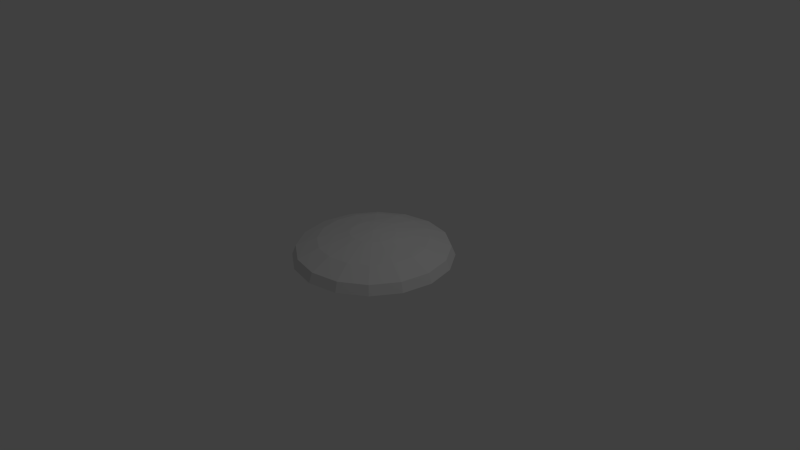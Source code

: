 # Source: Target.blend  (saved by Blender 2.69.0; exported with 4.5.12 LTS)
import bpy
from mathutils import Matrix  # noqa: F401  (used for matrix-valued properties, if any)

bpy.ops.wm.read_factory_settings(use_empty=True)
scene = bpy.context.scene
scene.name = 'Scene'

# ---- collections
col_collection_1 = bpy.data.collections.new('Collection 1'); scene.collection.children.link(col_collection_1)

# ---- materials (node trees are filled in below, after node groups)
mat_material_002 = bpy.data.materials.new('Material.002')
mat_material_002.alpha_threshold = 0.0
mat_material_002.use_transparent_shadow = False
mat_material_002.roughness = 0.5
mat_material_002.line_color = (0.0, 0.0, 0.0, 1.0)

# ---- material node trees

# ---- world
world_world = bpy.data.worlds.new('World'); scene.world = world_world
world_world.color = (0.05088, 0.05088, 0.05088)
world_world.use_sun_shadow = False
world_world.sun_shadow_jitter_overblur = 0.0
world_world.cycles.sampling_method = 'MANUAL'
world_world.cycles.sample_map_resolution = 256

# ---- cameras
cam_camera = bpy.data.cameras.new('Camera')
cam_camera.clip_end = 100.0
cam_camera.lens = 35.0
cam_camera.sensor_width = 32.0
cam_camera.sensor_height = 18.0
cam_camera.ortho_scale = 7.314
cam_camera.dof.focus_distance = 0.0
cam_camera.dof.aperture_fstop = 128.0

# ---- lights
light_lamp = bpy.data.lights.new('Lamp', 'POINT')
light_lamp.transmission_factor = 0.0
light_lamp.cutoff_distance = 30.0
light_lamp.energy = 100.0
light_lamp.shadow_buffer_clip_start = 1.001
light_lamp.shadow_soft_size = 0.1
light_lamp.shadow_maximum_resolution = 0.006
light_lamp.use_absolute_resolution = True
light_lamp.cycles.use_multiple_importance_sampling = False

# ---- meshes
me_cylinder = bpy.data.meshes.new('Cylinder')
me_cylinder.from_pydata([(0.0, 1.0, 0.1242), (7.894e-09, 0.7204, 0.235), (0.3827, 0.9239, 0.1242), (0.2757, 0.6656, 0.235), (0.7071, 0.7071, 0.1242), (0.5094, 0.5094, 0.235), (0.9239, 0.3827, 0.1242), (0.6656, 0.2757, 0.235), (1.0, -4.371e-08, 0.1242), (0.7204, -2.635e-08, 0.235), (0.9239, -0.3827, 0.1242), (0.6656, -0.2757, 0.235), (0.7071, -0.7071, 0.1242), (0.5094, -0.5094, 0.235), (0.3827, -0.9239, 0.1242), (0.2757, -0.6656, 0.235), (1.51e-07, -1.0, 0.1242), (1.167e-07, -0.7204, 0.235), (-0.3827, -0.9239, 0.1242), (-0.2757, -0.6656, 0.235), (-0.7071, -0.7071, 0.1242), (-0.5094, -0.5094, 0.235), (-0.9239, -0.3827, 0.1242), (-0.6656, -0.2757, 0.235), (-1.0, 1.192e-08, 0.1242), (-0.7204, 1.373e-08, 0.235), (-0.9239, 0.3827, 0.1242), (-0.6656, 0.2757, 0.235), (-0.7071, 0.7071, 0.1242), (-0.5094, 0.5094, 0.235), (-0.3827, 0.9239, 0.1242), (-0.2757, 0.6656, 0.235), (5.254e-08, 0.2992, 0.3229), (0.1145, 0.2764, 0.3229), (0.2116, 0.2116, 0.3229), (0.2764, 0.1145, 0.3229), (0.2992, -4.408e-09, 0.3229), (0.2764, -0.1145, 0.3229), (0.2116, -0.2116, 0.3229), (0.1145, -0.2764, 0.3229), (9.772e-08, -0.2992, 0.3229), (-0.1145, -0.2764, 0.3229), (-0.2116, -0.2116, 0.3229), (-0.2764, -0.1145, 0.3229), (-0.2992, 1.224e-08, 0.3229), (-0.2764, 0.1145, 0.3229), (-0.2116, 0.2116, 0.3229), (-0.1145, 0.2764, 0.3229), (-4.635e-09, 1.052, -0.0006333), (0.4024, 0.9715, -0.0006333), (0.7435, 0.7435, -0.0006333), (0.9715, 0.4024, -0.0006333), (1.052, -4.654e-08, -0.0006333), (0.9715, -0.4024, -0.0006333), (0.7435, -0.7435, -0.0006333), (0.4024, -0.9715, -0.0006333), (1.541e-07, -1.052, -0.0006333), (-0.4024, -0.9715, -0.0006333), (-0.7435, -0.7435, -0.0006333), (-0.9715, -0.4024, -0.0006333), (-1.052, 1.196e-08, -0.0006333), (-0.9715, 0.4024, -0.0006333), (-0.7435, 0.7435, -0.0006333), (-0.4024, 0.9715, -0.0006333), (9.061e-08, 0.0002224, 0.3476), (0.0001574, 0.0001573, 0.3476), (0.0001574, 0.0001573, 0.3476), (0.0001574, 0.0001573, 0.3476), (0.0002225, 8.289e-09, 0.3476), (0.0002225, 8.289e-09, 0.3476), (0.0002225, 8.289e-09, 0.3476), (0.0001574, -0.0001573, 0.3476), (9.064e-08, -0.0002224, 0.3476), (-0.0001572, -0.0001573, 0.3476), (-0.0002223, 8.302e-09, 0.3476), (-0.0002223, 8.302e-09, 0.3476), (-0.0002223, 8.302e-09, 0.3476), (-0.0001572, 0.0001573, 0.3476), (-0.0001572, 0.0001573, 0.3476), (-0.0001572, 0.0001573, 0.3476)], [], [(0, 1, 3), (0, 3, 2), (2, 3, 5), (2, 5, 4), (4, 5, 7), (4, 7, 6), (6, 7, 9), (6, 9, 8), (8, 9, 11), (8, 11, 10), (10, 11, 13), (10, 13, 12), (12, 13, 15), (12, 15, 14), (14, 15, 17), (14, 17, 16), (16, 17, 19), (16, 19, 18), (18, 19, 21), (18, 21, 20), (20, 21, 23), (20, 23, 22), (22, 23, 25), (22, 25, 24), (24, 25, 27), (24, 27, 26), (26, 27, 29), (26, 29, 28), (23, 21, 42), (23, 42, 43), (1, 0, 30), (1, 30, 31), (28, 29, 31), (28, 31, 30), (6, 8, 52), (6, 52, 51), (7, 5, 34), (7, 34, 35), (29, 27, 45), (29, 45, 46), (13, 11, 37), (13, 37, 38), (19, 17, 40), (19, 40, 41), (25, 23, 43), (25, 43, 44), (9, 7, 35), (9, 35, 36), (31, 29, 46), (31, 46, 47), (15, 13, 38), (15, 38, 39), (21, 19, 41), (21, 41, 42), (5, 3, 33), (5, 33, 34), (27, 25, 44), (27, 44, 45), (11, 9, 36), (11, 36, 37), (1, 31, 47), (1, 47, 32), (3, 1, 32), (3, 32, 33), (17, 15, 39), (17, 39, 40), (49, 62, 63), (49, 50, 62), (50, 61, 62), (12, 14, 55), (30, 0, 48), (20, 22, 59), (4, 6, 51), (16, 18, 57), (68, 65, 77), (66, 64, 78), (46, 45, 74), (44, 43, 73), (44, 73, 74), (42, 41, 73), (45, 44, 74), (43, 42, 73), (48, 49, 63), (50, 51, 61), (51, 60, 61), (51, 52, 60), (52, 59, 60), (52, 53, 59), (53, 54, 59), (54, 58, 59), (54, 55, 58), (55, 57, 58), (55, 56, 57), (28, 30, 63), (28, 63, 62), (12, 55, 54), (18, 20, 58), (18, 58, 57), (2, 4, 50), (2, 50, 49), (24, 26, 61), (24, 61, 60), (8, 10, 53), (8, 53, 52), (30, 48, 63), (0, 2, 49), (0, 49, 48), (14, 16, 56), (14, 56, 55), (20, 59, 58), (4, 51, 50), (26, 28, 62), (26, 62, 61), (10, 12, 54), (10, 54, 53), (16, 57, 56), (22, 24, 60), (22, 60, 59), (72, 71, 73), (71, 69, 73), (69, 74, 73), (68, 77, 75), (39, 38, 71), (39, 71, 72), (79, 76, 67), (76, 70, 67), (37, 36, 69), (37, 69, 71), (32, 47, 78), (32, 78, 64), (35, 34, 66), (35, 66, 69), (46, 74, 78), (33, 32, 64), (40, 39, 72), (38, 37, 71), (36, 35, 69), (47, 46, 78), (34, 33, 64), (34, 64, 66), (41, 40, 72), (41, 72, 73)])
_uv = me_cylinder.uv_layers.new(name='UVMap')
_uv.uv.foreach_set('vector', [0.9676, 0.5877, 0.838, 0.5618, 0.838, 0.4289, 0.9676, 0.5877, 0.838, 0.4289, 0.9676, 0.4032, 0.9676, 0.4032, 0.838, 0.4289, 0.7871, 0.3062, 0.9676, 0.4032, 0.7871, 0.3062, 0.897, 0.2327, 0.897, 0.2327, 0.7871, 0.3062, 0.6931, 0.2122, 0.897, 0.2327, 0.6931, 0.2122, 0.7666, 0.1023, 0.7666, 0.1023, 0.6931, 0.2122, 0.5703, 0.1613, 0.7666, 0.1023, 0.5703, 0.1613, 0.5961, 0.03168, 0.5961, 0.03168, 0.5703, 0.1613, 0.4374, 0.1613, 0.5961, 0.03168, 0.4374, 0.1613, 0.4117, 0.03168, 0.4117, 0.03168, 0.4374, 0.1613, 0.3146, 0.2122, 0.4117, 0.03168, 0.3146, 0.2122, 0.2412, 0.1023, 0.2412, 0.1023, 0.3146, 0.2122, 0.2207, 0.3062, 0.2412, 0.1023, 0.2207, 0.3062, 0.1108, 0.2327, 0.1108, 0.2327, 0.2207, 0.3062, 0.1698, 0.4289, 0.1108, 0.2327, 0.1698, 0.4289, 0.04016, 0.4032, 0.04016, 0.4032, 0.1698, 0.4289, 0.1698, 0.5618, 0.04016, 0.4032, 0.1698, 0.5618, 0.04016, 0.5877, 0.04016, 0.5877, 0.1698, 0.5618, 0.2207, 0.6846, 0.04016, 0.5877, 0.2207, 0.6846, 0.1108, 0.7581, 0.1108, 0.7581, 0.2207, 0.6846, 0.3146, 0.7786, 0.1108, 0.7581, 0.3146, 0.7786, 0.2412, 0.8885, 0.2412, 0.8885, 0.3146, 0.7786, 0.4374, 0.8295, 0.2412, 0.8885, 0.4374, 0.8295, 0.4117, 0.9591, 0.4117, 0.9591, 0.4374, 0.8295, 0.5703, 0.8295, 0.4117, 0.9591, 0.5703, 0.8295, 0.5961, 0.9591, 0.5961, 0.9591, 0.5703, 0.8295, 0.6931, 0.7786, 0.5961, 0.9591, 0.6931, 0.7786, 0.7666, 0.8885, 0.3146, 0.7786, 0.2207, 0.6846, 0.3863, 0.574, 0.3146, 0.7786, 0.3863, 0.574, 0.4253, 0.613, 0.838, 0.5618, 0.9676, 0.5877, 0.897, 0.7581, 0.838, 0.5618, 0.897, 0.7581, 0.7871, 0.6846, 0.7666, 0.8885, 0.6931, 0.7786, 0.7871, 0.6846, 0.7666, 0.8885, 0.7871, 0.6846, 0.897, 0.7581, 0.7666, 0.1023, 0.5961, 0.03168, 0.6009, 0.007812, 0.7666, 0.1023, 0.6009, 0.007812, 0.7801, 0.08205, 0.6931, 0.2122, 0.7871, 0.3062, 0.6215, 0.4168, 0.6931, 0.2122, 0.6215, 0.4168, 0.5825, 0.3778, 0.6931, 0.7786, 0.5703, 0.8295, 0.5315, 0.6341, 0.6931, 0.7786, 0.5315, 0.6341, 0.5825, 0.613, 0.3146, 0.2122, 0.4374, 0.1613, 0.4763, 0.3566, 0.3146, 0.2122, 0.4763, 0.3566, 0.4253, 0.3778, 0.1698, 0.5618, 0.1698, 0.4289, 0.3651, 0.4678, 0.1698, 0.5618, 0.3651, 0.4678, 0.3651, 0.523, 0.4374, 0.8295, 0.3146, 0.7786, 0.4253, 0.613, 0.4374, 0.8295, 0.4253, 0.613, 0.4763, 0.6341, 0.5703, 0.1613, 0.6931, 0.2122, 0.5825, 0.3778, 0.5703, 0.1613, 0.5825, 0.3778, 0.5315, 0.3566, 0.7871, 0.6846, 0.6931, 0.7786, 0.5825, 0.613, 0.7871, 0.6846, 0.5825, 0.613, 0.6215, 0.574, 0.2207, 0.3062, 0.3146, 0.2122, 0.4253, 0.3778, 0.2207, 0.3062, 0.4253, 0.3778, 0.3863, 0.4168, 0.2207, 0.6846, 0.1698, 0.5618, 0.3651, 0.523, 0.2207, 0.6846, 0.3651, 0.523, 0.3863, 0.574, 0.7871, 0.3062, 0.838, 0.4289, 0.6426, 0.4678, 0.7871, 0.3062, 0.6426, 0.4678, 0.6215, 0.4168, 0.5703, 0.8295, 0.4374, 0.8295, 0.4763, 0.6341, 0.5703, 0.8295, 0.4763, 0.6341, 0.5315, 0.6341, 0.4374, 0.1613, 0.5703, 0.1613, 0.5315, 0.3566, 0.4374, 0.1613, 0.5315, 0.3566, 0.4763, 0.3566, 0.838, 0.5618, 0.7871, 0.6846, 0.6215, 0.574, 0.838, 0.5618, 0.6215, 0.574, 0.6426, 0.523, 0.838, 0.4289, 0.838, 0.5618, 0.6426, 0.523, 0.838, 0.4289, 0.6426, 0.523, 0.6426, 0.4678, 0.1698, 0.4289, 0.2207, 0.3062, 0.3863, 0.4168, 0.1698, 0.4289, 0.3863, 0.4168, 0.3651, 0.4678, 0.9915, -0.3828, 0.7801, -0.8932, 0.9173, -0.756, 0.9915, -0.3828, 0.9173, -0.2036, 0.7801, -0.8932, 0.9173, -0.2036, 0.6009, -0.9674, 0.7801, -0.8932, 0.2412, 0.1023, 0.1108, 0.2327, 0.09052, 0.2192, 0.897, 0.7581, 0.9676, 0.5877, 0.9915, 0.5924, 0.1108, 0.7581, 0.2412, 0.8885, 0.2277, 0.9088, 0.897, 0.2327, 0.7666, 0.1023, 0.7801, 0.08205, 0.04016, 0.4032, 0.04016, 0.5877, 0.01629, 0.5924, 0.01629, -0.9674, 0.01629, -0.9674, 0.01629, -0.9674, 0.01629, -0.9674, 0.01629, -0.9674, 0.01629, -0.9674, 0.5825, 0.613, 0.5315, 0.6341, 0.5038, 0.4955, 0.4763, 0.6341, 0.4253, 0.613, 0.5038, 0.4954, 0.4763, 0.6341, 0.5038, 0.4954, 0.5038, 0.4955, 0.3863, 0.574, 0.3651, 0.523, 0.5038, 0.4954, 0.5315, 0.6341, 0.4763, 0.6341, 0.5038, 0.4955, 0.4253, 0.613, 0.3863, 0.574, 0.5038, 0.4954, 0.9915, -0.5768, 0.9915, -0.3828, 0.9173, -0.756, 0.9173, -0.2036, 0.7801, -0.06642, 0.6009, -0.9674, 0.7801, -0.06642, 0.4069, -0.9674, 0.6009, -0.9674, 0.7801, -0.06642, 0.6009, 0.007812, 0.4069, -0.9674, 0.6009, 0.007812, 0.2277, -0.8932, 0.4069, -0.9674, 0.6009, 0.007812, 0.4069, 0.007812, 0.2277, -0.8932, 0.4069, 0.007812, 0.2277, -0.06642, 0.2277, -0.8932, 0.2277, -0.06642, 0.09052, -0.756, 0.2277, -0.8932, 0.2277, -0.06642, 0.09052, -0.2036, 0.09052, -0.756, 0.09052, -0.2036, 0.01629, -0.5768, 0.09052, -0.756, 0.09052, -0.2036, 0.01629, -0.3828, 0.01629, -0.5768, 0.7666, 0.8885, 0.897, 0.7581, 0.9173, 0.7716, 0.7666, 0.8885, 0.9173, 0.7716, 0.7801, 0.9088, 0.2412, 0.1023, 0.09052, 0.2192, 0.2277, 0.08205, 0.04016, 0.5877, 0.1108, 0.7581, 0.09052, 0.7716, 0.04016, 0.5877, 0.09052, 0.7716, 0.01629, 0.5924, 0.9676, 0.4032, 0.897, 0.2327, 0.9173, 0.2192, 0.9676, 0.4032, 0.9173, 0.2192, 0.9915, 0.3984, 0.4117, 0.9591, 0.5961, 0.9591, 0.6009, 0.983, 0.4117, 0.9591, 0.6009, 0.983, 0.4069, 0.983, 0.5961, 0.03168, 0.4117, 0.03168, 0.4069, 0.007812, 0.5961, 0.03168, 0.4069, 0.007812, 0.6009, 0.007812, 0.897, 0.7581, 0.9915, 0.5924, 0.9173, 0.7716, 0.9676, 0.5877, 0.9676, 0.4032, 0.9915, 0.3984, 0.9676, 0.5877, 0.9915, 0.3984, 0.9915, 0.5924, 0.1108, 0.2327, 0.04016, 0.4032, 0.01629, 0.3984, 0.1108, 0.2327, 0.01629, 0.3984, 0.09052, 0.2192, 0.1108, 0.7581, 0.2277, 0.9088, 0.09052, 0.7716, 0.897, 0.2327, 0.7801, 0.08205, 0.9173, 0.2192, 0.5961, 0.9591, 0.7666, 0.8885, 0.7801, 0.9088, 0.5961, 0.9591, 0.7801, 0.9088, 0.6009, 0.983, 0.4117, 0.03168, 0.2412, 0.1023, 0.2277, 0.08205, 0.4117, 0.03168, 0.2277, 0.08205, 0.4069, 0.007812, 0.04016, 0.4032, 0.01629, 0.5924, 0.01629, 0.3984, 0.2412, 0.8885, 0.4117, 0.9591, 0.4069, 0.983, 0.2412, 0.8885, 0.4069, 0.983, 0.2277, 0.9088, 0.01629, -0.9674, 0.01629, -0.9674, 0.01629, -0.9674, 0.01629, -0.9674, 0.01629, -0.9674, 0.01629, -0.9674, 0.01629, -0.9674, 0.01629, -0.9674, 0.01629, -0.9674, 0.01629, -0.9674, 0.01629, -0.9674, 0.01629, -0.9674, 0.3863, 0.4168, 0.4253, 0.3778, 0.5038, 0.4953, 0.3863, 0.4168, 0.5038, 0.4953, 0.5038, 0.4954, 0.01629, -0.9674, 0.01629, -0.9674, 0.01629, -0.9674, 0.01629, -0.9674, 0.01629, -0.9674, 0.01629, -0.9674, 0.4763, 0.3566, 0.5315, 0.3566, 0.5039, 0.4953, 0.4763, 0.3566, 0.5039, 0.4953, 0.5038, 0.4953, 0.6426, 0.523, 0.6215, 0.574, 0.5039, 0.4955, 0.6426, 0.523, 0.5039, 0.4955, 0.504, 0.4954, 0.5825, 0.3778, 0.6215, 0.4168, 0.504, 0.4953, 0.5825, 0.3778, 0.504, 0.4953, 0.5039, 0.4953, 0.5825, 0.613, 0.5038, 0.4955, 0.5039, 0.4955, 0.6426, 0.4678, 0.6426, 0.523, 0.504, 0.4954, 0.3651, 0.4678, 0.3863, 0.4168, 0.5038, 0.4954, 0.4253, 0.3778, 0.4763, 0.3566, 0.5038, 0.4953, 0.5315, 0.3566, 0.5825, 0.3778, 0.5039, 0.4953, 0.6215, 0.574, 0.5825, 0.613, 0.5039, 0.4955, 0.6215, 0.4168, 0.6426, 0.4678, 0.504, 0.4954, 0.6215, 0.4168, 0.504, 0.4954, 0.504, 0.4953, 0.3651, 0.523, 0.3651, 0.4678, 0.5038, 0.4954, 0.3651, 0.523, 0.5038, 0.4954, 0.5038, 0.4954])
me_cylinder.materials.append(mat_material_002)
me_cylinder.use_remesh_preserve_volume = False
me_cylinder.use_remesh_preserve_attributes = False
me_cylinder.use_mirror_vertex_groups = False
me_cylinder.update()

# ---- objects
ob_cylinder = bpy.data.objects.new('Cylinder', me_cylinder)
ob_lamp = bpy.data.objects.new('Lamp', light_lamp)
ob_camera = bpy.data.objects.new('Camera', cam_camera)

# ---- transforms, parenting, visibility, modifiers, constraints
ob_cylinder.location = (0.0, 0.0, 0.0)
ob_cylinder.lineart.crease_threshold = 0.0
ob_lamp.location = (4.076, 1.005, 5.904)
ob_lamp.rotation_euler = (0.6503, 0.05522, 1.866)
ob_lamp.lock_rotations_4d = False
ob_lamp.empty_display_type = 'ARROWS'
ob_lamp.color = (0.0, 0.0, 0.0, 0.0)
ob_lamp.lineart.crease_threshold = 0.0
ob_camera.location = (7.481, -6.508, 5.344)
ob_camera.rotation_euler = (1.109, 0.01082, 0.8149)
ob_camera.lock_rotations_4d = False
ob_camera.empty_display_type = 'ARROWS'
ob_camera.color = (0.0, 0.0, 0.0, 0.0)
ob_camera.display_type = 'WIRE'
ob_camera.lineart.crease_threshold = 0.0

# ---- collection membership
col_collection_1.objects.link(ob_cylinder)
col_collection_1.objects.link(ob_lamp)
col_collection_1.objects.link(ob_camera)

# ---- scene / render settings (as saved in the file)
scene.camera = ob_camera
scene.frame_start = 1; scene.frame_end = 250; scene.frame_set(1)
scene.render.engine = 'BLENDER_EEVEE_NEXT'
scene.render.image_settings.compression = 90
scene.render.resolution_percentage = 50
scene.render.dither_intensity = 0.0
scene.cycles.use_denoising = False
scene.cycles.samples = 10
scene.cycles.sampling_pattern = 'TABULATED_SOBOL'
scene.cycles.light_sampling_threshold = 0.0
scene.cycles.use_adaptive_sampling = False
scene.cycles.use_light_tree = False
scene.cycles.blur_glossy = 0.0
scene.cycles.volume_bounces = 1
scene.cycles.pixel_filter_type = 'GAUSSIAN'
scene.cycles.sample_clamp_indirect = 0.0
scene.view_settings.view_transform = 'Standard'
bpy.context.view_layer.update()
